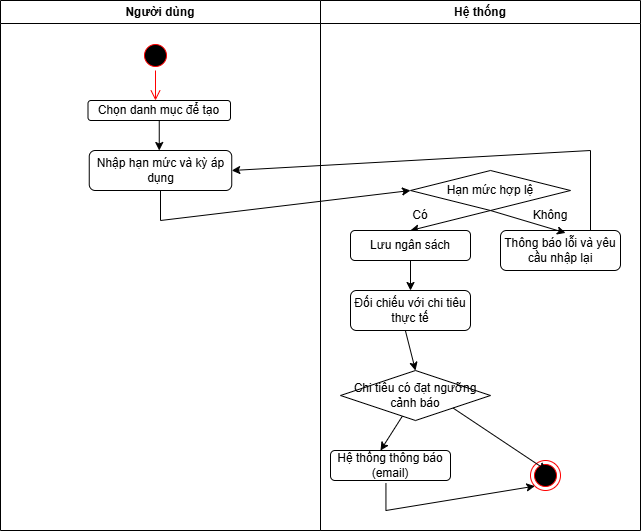

The diagram above was exported from draw.io. Its source (the exported page's mxGraphModel, read from the mxfile embedded in the PNG):
<mxGraphModel dx="1572" dy="815" grid="1" gridSize="10" guides="1" tooltips="1" connect="1" arrows="1" fold="1" page="1" pageScale="1" pageWidth="850" pageHeight="1100" math="0" shadow="0">
  <root>
    <mxCell id="0" />
    <mxCell id="1" parent="0" />
    <mxCell id="FuwNZDnRxfEf1wYC3QGl-1" parent="1" style="swimlane;whiteSpace=wrap;html=1;" value="Hệ thống" vertex="1">
      <mxGeometry height="530" width="320" x="410" y="30" as="geometry" />
    </mxCell>
    <mxCell id="yPzMppjTVNBFkfkPbLYT-3" parent="FuwNZDnRxfEf1wYC3QGl-1" style="rhombus;whiteSpace=wrap;html=1;" value="Hạn mức hợp lệ" vertex="1">
      <mxGeometry height="40" width="160" x="90" y="170" as="geometry" />
    </mxCell>
    <mxCell id="yPzMppjTVNBFkfkPbLYT-5" edge="1" parent="FuwNZDnRxfEf1wYC3QGl-1" source="yPzMppjTVNBFkfkPbLYT-3" style="endArrow=classic;html=1;rounded=0;exitX=0.5;exitY=1;exitDx=0;exitDy=0;entryX=0.5;entryY=0;entryDx=0;entryDy=0;" target="yPzMppjTVNBFkfkPbLYT-6" value="">
      <mxGeometry height="50" relative="1" width="50" as="geometry">
        <mxPoint x="70" y="280" as="sourcePoint" />
        <mxPoint x="110" y="240" as="targetPoint" />
      </mxGeometry>
    </mxCell>
    <mxCell id="yPzMppjTVNBFkfkPbLYT-6" parent="FuwNZDnRxfEf1wYC3QGl-1" style="rounded=1;whiteSpace=wrap;html=1;" value="Lưu ngân sách" vertex="1">
      <mxGeometry height="30" width="120" x="30" y="230" as="geometry" />
    </mxCell>
    <mxCell id="yPzMppjTVNBFkfkPbLYT-7" parent="FuwNZDnRxfEf1wYC3QGl-1" style="rounded=1;whiteSpace=wrap;html=1;" value="Thông báo lỗi và yêu cầu nhập lại" vertex="1">
      <mxGeometry height="40" width="120" x="180" y="230" as="geometry" />
    </mxCell>
    <mxCell id="yPzMppjTVNBFkfkPbLYT-8" edge="1" parent="FuwNZDnRxfEf1wYC3QGl-1" source="yPzMppjTVNBFkfkPbLYT-3" style="endArrow=classic;html=1;rounded=0;exitX=0.5;exitY=1;exitDx=0;exitDy=0;entryX=0.542;entryY=0.06;entryDx=0;entryDy=0;entryPerimeter=0;" target="yPzMppjTVNBFkfkPbLYT-7" value="">
      <mxGeometry height="50" relative="1" width="50" as="geometry">
        <mxPoint x="130" y="320" as="sourcePoint" />
        <mxPoint x="180" y="270" as="targetPoint" />
      </mxGeometry>
    </mxCell>
    <mxCell id="yPzMppjTVNBFkfkPbLYT-9" parent="FuwNZDnRxfEf1wYC3QGl-1" style="text;html=1;whiteSpace=wrap;strokeColor=none;fillColor=none;align=center;verticalAlign=middle;rounded=0;" value="Có" vertex="1">
      <mxGeometry height="30" width="60" x="70" y="200" as="geometry" />
    </mxCell>
    <mxCell id="yPzMppjTVNBFkfkPbLYT-10" parent="FuwNZDnRxfEf1wYC3QGl-1" style="text;html=1;whiteSpace=wrap;strokeColor=none;fillColor=none;align=center;verticalAlign=middle;rounded=0;" value="Không" vertex="1">
      <mxGeometry height="30" width="60" x="200" y="200" as="geometry" />
    </mxCell>
    <mxCell id="yPzMppjTVNBFkfkPbLYT-12" edge="1" parent="FuwNZDnRxfEf1wYC3QGl-1" source="yPzMppjTVNBFkfkPbLYT-6" style="endArrow=classic;html=1;rounded=0;exitX=0.5;exitY=1;exitDx=0;exitDy=0;" value="">
      <mxGeometry height="50" relative="1" width="50" as="geometry">
        <mxPoint x="90" y="330" as="sourcePoint" />
        <mxPoint x="90" y="290" as="targetPoint" />
      </mxGeometry>
    </mxCell>
    <mxCell id="yPzMppjTVNBFkfkPbLYT-13" parent="FuwNZDnRxfEf1wYC3QGl-1" style="rounded=1;whiteSpace=wrap;html=1;" value="Đối chiếu với chi tiêu thực tế" vertex="1">
      <mxGeometry height="40" width="120" x="30" y="290" as="geometry" />
    </mxCell>
    <mxCell id="yPzMppjTVNBFkfkPbLYT-14" parent="FuwNZDnRxfEf1wYC3QGl-1" style="rhombus;whiteSpace=wrap;html=1;" value="Chi tiêu có đạt ngưỡng cảnh báo" vertex="1">
      <mxGeometry height="50" width="150" x="20" y="370" as="geometry" />
    </mxCell>
    <mxCell id="yPzMppjTVNBFkfkPbLYT-16" edge="1" parent="FuwNZDnRxfEf1wYC3QGl-1" style="endArrow=classic;html=1;rounded=0;exitX=0.5;exitY=1;exitDx=0;exitDy=0;entryX=0.5;entryY=0;entryDx=0;entryDy=0;" target="yPzMppjTVNBFkfkPbLYT-14" value="">
      <mxGeometry height="50" relative="1" width="50" as="geometry">
        <mxPoint x="84.86000000000001" y="330" as="sourcePoint" />
        <mxPoint x="84.86000000000001" y="370" as="targetPoint" />
      </mxGeometry>
    </mxCell>
    <mxCell id="yPzMppjTVNBFkfkPbLYT-17" edge="1" parent="FuwNZDnRxfEf1wYC3QGl-1" source="yPzMppjTVNBFkfkPbLYT-14" style="endArrow=classic;html=1;rounded=0;" value="">
      <mxGeometry height="50" relative="1" width="50" as="geometry">
        <mxPoint x="-315" y="440" as="sourcePoint" />
        <mxPoint x="60" y="450" as="targetPoint" />
      </mxGeometry>
    </mxCell>
    <mxCell id="yPzMppjTVNBFkfkPbLYT-18" parent="FuwNZDnRxfEf1wYC3QGl-1" style="rounded=1;whiteSpace=wrap;html=1;" value="Hệ thống thông báo (email)" vertex="1">
      <mxGeometry height="30" width="120" x="10" y="450" as="geometry" />
    </mxCell>
    <mxCell id="FuwNZDnRxfEf1wYC3QGl-19" parent="FuwNZDnRxfEf1wYC3QGl-1" style="ellipse;html=1;shape=endState;fillColor=#000000;strokeColor=#ff0000;" value="" vertex="1">
      <mxGeometry height="30" width="30" x="210" y="460" as="geometry" />
    </mxCell>
    <mxCell id="FuwNZDnRxfEf1wYC3QGl-37" edge="1" parent="FuwNZDnRxfEf1wYC3QGl-1" source="yPzMppjTVNBFkfkPbLYT-14" style="endArrow=classic;html=1;rounded=0;exitX=1;exitY=1;exitDx=0;exitDy=0;" value="">
      <mxGeometry height="50" relative="1" width="50" as="geometry">
        <mxPoint x="226.25" y="430" as="sourcePoint" />
        <mxPoint x="226.25" y="470" as="targetPoint" />
      </mxGeometry>
    </mxCell>
    <mxCell id="yPzMppjTVNBFkfkPbLYT-19" edge="1" parent="FuwNZDnRxfEf1wYC3QGl-1" source="yPzMppjTVNBFkfkPbLYT-18" style="endArrow=classic;html=1;rounded=0;exitX=0.462;exitY=1.099;exitDx=0;exitDy=0;exitPerimeter=0;entryX=0;entryY=1;entryDx=0;entryDy=0;" target="FuwNZDnRxfEf1wYC3QGl-19" value="">
      <mxGeometry height="50" relative="1" width="50" as="geometry">
        <Array as="points">
          <mxPoint x="65.44" y="510" />
        </Array>
        <mxPoint x="112" y="500" as="sourcePoint" />
        <mxPoint x="90" y="534" as="targetPoint" />
      </mxGeometry>
    </mxCell>
    <mxCell id="FuwNZDnRxfEf1wYC3QGl-20" parent="1" style="swimlane;whiteSpace=wrap;html=1;" value="Người dùng" vertex="1">
      <mxGeometry height="530" width="320" x="90" y="30" as="geometry" />
    </mxCell>
    <mxCell id="FuwNZDnRxfEf1wYC3QGl-21" parent="FuwNZDnRxfEf1wYC3QGl-20" style="ellipse;html=1;shape=startState;fillColor=#000000;strokeColor=#ff0000;" value="" vertex="1">
      <mxGeometry height="30" width="30" x="140" y="40" as="geometry" />
    </mxCell>
    <mxCell id="FuwNZDnRxfEf1wYC3QGl-22" edge="1" parent="FuwNZDnRxfEf1wYC3QGl-20" source="FuwNZDnRxfEf1wYC3QGl-21" style="edgeStyle=orthogonalEdgeStyle;html=1;verticalAlign=bottom;endArrow=open;endSize=8;strokeColor=#ff0000;rounded=0;" value="">
      <mxGeometry relative="1" as="geometry">
        <mxPoint x="155" y="100" as="targetPoint" />
      </mxGeometry>
    </mxCell>
    <mxCell id="FuwNZDnRxfEf1wYC3QGl-23" parent="FuwNZDnRxfEf1wYC3QGl-20" style="rounded=1;whiteSpace=wrap;html=1;" value="Chọn danh mục để tạo" vertex="1">
      <mxGeometry height="20" width="142.5" x="87.5" y="100" as="geometry" />
    </mxCell>
    <mxCell id="FuwNZDnRxfEf1wYC3QGl-25" edge="1" parent="FuwNZDnRxfEf1wYC3QGl-20" source="FuwNZDnRxfEf1wYC3QGl-23" style="endArrow=classic;html=1;rounded=0;exitX=0.5;exitY=1;exitDx=0;exitDy=0;" value="">
      <mxGeometry height="50" relative="1" width="50" as="geometry">
        <mxPoint x="80" y="310" as="sourcePoint" />
        <mxPoint x="158.75" y="150" as="targetPoint" />
      </mxGeometry>
    </mxCell>
    <mxCell id="yPzMppjTVNBFkfkPbLYT-1" parent="FuwNZDnRxfEf1wYC3QGl-20" style="rounded=1;whiteSpace=wrap;html=1;" value="Nhập hạn mức và kỳ áp dụng" vertex="1">
      <mxGeometry height="40" width="142.5" x="88.75" y="150" as="geometry" />
    </mxCell>
    <mxCell id="yPzMppjTVNBFkfkPbLYT-4" edge="1" parent="1" source="yPzMppjTVNBFkfkPbLYT-1" style="endArrow=classic;html=1;rounded=0;exitX=0.5;exitY=1;exitDx=0;exitDy=0;entryX=0;entryY=0.5;entryDx=0;entryDy=0;" target="yPzMppjTVNBFkfkPbLYT-3" value="">
      <mxGeometry height="50" relative="1" width="50" as="geometry">
        <Array as="points">
          <mxPoint x="250" y="250" />
        </Array>
        <mxPoint x="260" y="300" as="sourcePoint" />
        <mxPoint x="310" y="250" as="targetPoint" />
      </mxGeometry>
    </mxCell>
    <mxCell id="yPzMppjTVNBFkfkPbLYT-11" edge="1" parent="1" source="yPzMppjTVNBFkfkPbLYT-7" style="endArrow=classic;html=1;rounded=0;exitX=0.75;exitY=0;exitDx=0;exitDy=0;entryX=1;entryY=0.5;entryDx=0;entryDy=0;" target="yPzMppjTVNBFkfkPbLYT-1" value="">
      <mxGeometry height="50" relative="1" width="50" as="geometry">
        <Array as="points">
          <mxPoint x="680" y="180" />
        </Array>
        <mxPoint x="620" y="390" as="sourcePoint" />
        <mxPoint x="670" y="340" as="targetPoint" />
      </mxGeometry>
    </mxCell>
  </root>
</mxGraphModel>